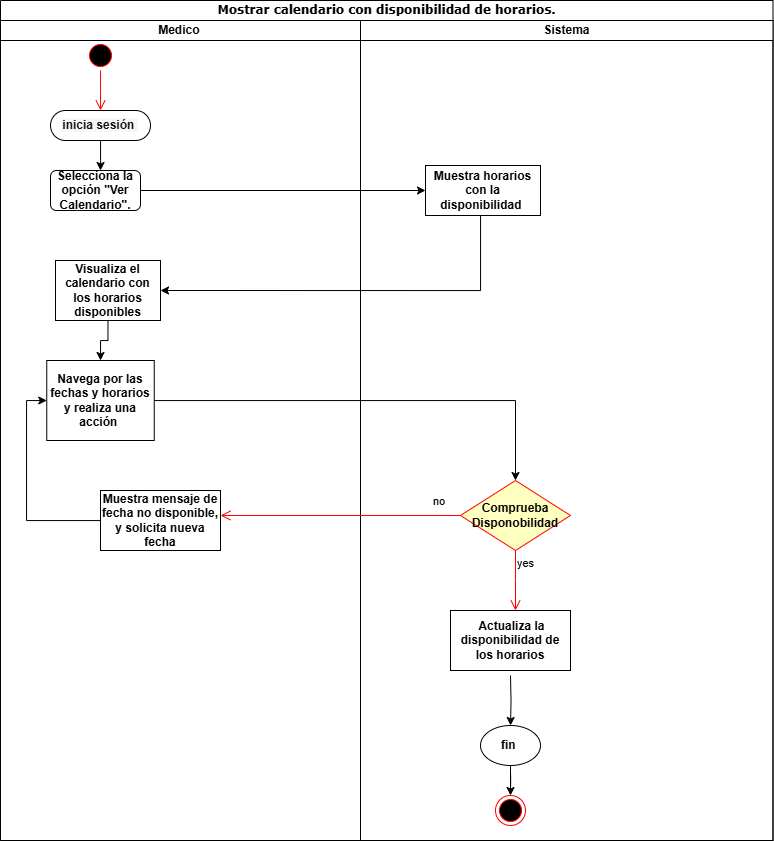

The diagram above was exported from draw.io. Its source (the exported page's mxGraphModel, read from the mxfile embedded in the PNG):
<mxGraphModel dx="613" dy="671" grid="1" gridSize="10" guides="1" tooltips="1" connect="1" arrows="1" fold="1" page="1" pageScale="1" pageWidth="850" pageHeight="1100" background="none" math="0" shadow="0">
  <root>
    <mxCell id="8k4QjiAohgPjP4lrpjnH-0" />
    <mxCell id="8k4QjiAohgPjP4lrpjnH-1" parent="8k4QjiAohgPjP4lrpjnH-0" />
    <mxCell id="8k4QjiAohgPjP4lrpjnH-2" value="Mostrar calendario con disponibilidad de horarios." style="swimlane;html=1;childLayout=stackLayout;startSize=20;rounded=0;shadow=0;comic=0;labelBackgroundColor=none;strokeWidth=1;fontFamily=Verdana;fontSize=12;align=center;" parent="8k4QjiAohgPjP4lrpjnH-1" vertex="1">
      <mxGeometry x="120" y="50" width="772.5" height="840" as="geometry" />
    </mxCell>
    <mxCell id="8k4QjiAohgPjP4lrpjnH-15" style="edgeStyle=orthogonalEdgeStyle;rounded=0;orthogonalLoop=1;jettySize=auto;html=1;" parent="8k4QjiAohgPjP4lrpjnH-2" source="8k4QjiAohgPjP4lrpjnH-8" target="8k4QjiAohgPjP4lrpjnH-19" edge="1">
      <mxGeometry relative="1" as="geometry" />
    </mxCell>
    <mxCell id="Ijf4kY-Sd_MDi-tenJ1V-0" style="edgeStyle=orthogonalEdgeStyle;rounded=0;orthogonalLoop=1;jettySize=auto;html=1;entryX=1;entryY=0.5;entryDx=0;entryDy=0;" parent="8k4QjiAohgPjP4lrpjnH-2" source="8k4QjiAohgPjP4lrpjnH-19" target="8k4QjiAohgPjP4lrpjnH-14" edge="1">
      <mxGeometry relative="1" as="geometry">
        <Array as="points">
          <mxPoint x="480" y="290" />
        </Array>
      </mxGeometry>
    </mxCell>
    <mxCell id="8k4QjiAohgPjP4lrpjnH-3" value="Medico&amp;nbsp;" style="swimlane;html=1;startSize=20;" parent="8k4QjiAohgPjP4lrpjnH-2" vertex="1">
      <mxGeometry y="20" width="360" height="820" as="geometry" />
    </mxCell>
    <mxCell id="8k4QjiAohgPjP4lrpjnH-5" style="edgeStyle=orthogonalEdgeStyle;rounded=0;orthogonalLoop=1;jettySize=auto;html=1;" parent="8k4QjiAohgPjP4lrpjnH-3" source="8k4QjiAohgPjP4lrpjnH-6" edge="1">
      <mxGeometry relative="1" as="geometry">
        <mxPoint x="100" y="150" as="targetPoint" />
      </mxGeometry>
    </mxCell>
    <mxCell id="8k4QjiAohgPjP4lrpjnH-6" value="&lt;div style=&quot;text-align: start;&quot;&gt;&lt;font face=&quot;Helvetica&quot; style=&quot;font-size: 12px;&quot; color=&quot;#111111&quot;&gt;&lt;span style=&quot;white-space-collapse: preserve; background-color: rgb(247, 247, 247);&quot;&gt;&lt;b&gt;inicia sesión &lt;/b&gt;&lt;/span&gt;&lt;/font&gt;&lt;/div&gt;" style="rounded=1;whiteSpace=wrap;html=1;shadow=0;comic=0;labelBackgroundColor=none;strokeWidth=1;fontFamily=Verdana;fontSize=12;align=center;arcSize=50;" parent="8k4QjiAohgPjP4lrpjnH-3" vertex="1">
      <mxGeometry x="50" y="90" width="100" height="30" as="geometry" />
    </mxCell>
    <mxCell id="8k4QjiAohgPjP4lrpjnH-8" value="&lt;b&gt;Selecciona la opción &quot;Ver Calendario&quot;.&lt;/b&gt;" style="rounded=1;whiteSpace=wrap;html=1;" parent="8k4QjiAohgPjP4lrpjnH-3" vertex="1">
      <mxGeometry x="50" y="150" width="90" height="40" as="geometry" />
    </mxCell>
    <mxCell id="8k4QjiAohgPjP4lrpjnH-10" value="&lt;b&gt;&lt;font face=&quot;Helvetica&quot;&gt;Navega por las fechas y horarios y realiza una acción&amp;nbsp;&lt;/font&gt;&lt;/b&gt;" style="whiteSpace=wrap;html=1;fontFamily=Verdana;rounded=0;shadow=0;comic=0;labelBackgroundColor=none;strokeWidth=1;arcSize=50;" parent="8k4QjiAohgPjP4lrpjnH-3" vertex="1">
      <mxGeometry x="46.25" y="340" width="107.5" height="80" as="geometry" />
    </mxCell>
    <mxCell id="YoZmoo28CnRp73RJvyHO-8" style="edgeStyle=orthogonalEdgeStyle;rounded=0;orthogonalLoop=1;jettySize=auto;html=1;entryX=0.5;entryY=0;entryDx=0;entryDy=0;" edge="1" parent="8k4QjiAohgPjP4lrpjnH-3" source="8k4QjiAohgPjP4lrpjnH-14" target="8k4QjiAohgPjP4lrpjnH-10">
      <mxGeometry relative="1" as="geometry" />
    </mxCell>
    <mxCell id="8k4QjiAohgPjP4lrpjnH-14" value="&lt;b&gt;&lt;font face=&quot;Helvetica&quot;&gt;Visualiza el calendario con los horarios disponibles&lt;/font&gt;&lt;/b&gt;" style="whiteSpace=wrap;html=1;fontFamily=Verdana;rounded=0;shadow=0;comic=0;labelBackgroundColor=none;strokeWidth=1;arcSize=50;" parent="8k4QjiAohgPjP4lrpjnH-3" vertex="1">
      <mxGeometry x="55" y="240" width="105" height="60" as="geometry" />
    </mxCell>
    <mxCell id="YoZmoo28CnRp73RJvyHO-0" value="" style="ellipse;html=1;shape=startState;fillColor=#000000;strokeColor=#ff0000;" vertex="1" parent="8k4QjiAohgPjP4lrpjnH-3">
      <mxGeometry x="85" y="20" width="30" height="30" as="geometry" />
    </mxCell>
    <mxCell id="YoZmoo28CnRp73RJvyHO-1" value="" style="edgeStyle=orthogonalEdgeStyle;html=1;verticalAlign=bottom;endArrow=open;endSize=8;strokeColor=#ff0000;rounded=0;" edge="1" source="YoZmoo28CnRp73RJvyHO-0" parent="8k4QjiAohgPjP4lrpjnH-3">
      <mxGeometry relative="1" as="geometry">
        <mxPoint x="100" y="90" as="targetPoint" />
      </mxGeometry>
    </mxCell>
    <mxCell id="YoZmoo28CnRp73RJvyHO-9" style="edgeStyle=orthogonalEdgeStyle;rounded=0;orthogonalLoop=1;jettySize=auto;html=1;entryX=0;entryY=0.5;entryDx=0;entryDy=0;" edge="1" parent="8k4QjiAohgPjP4lrpjnH-3" source="YoZmoo28CnRp73RJvyHO-5" target="8k4QjiAohgPjP4lrpjnH-10">
      <mxGeometry relative="1" as="geometry">
        <Array as="points">
          <mxPoint x="26" y="500" />
          <mxPoint x="26" y="380" />
        </Array>
      </mxGeometry>
    </mxCell>
    <mxCell id="YoZmoo28CnRp73RJvyHO-5" value="&lt;b&gt;Muestra mensaje de fecha no disponible, y solicita nueva fecha&lt;/b&gt;" style="html=1;whiteSpace=wrap;" vertex="1" parent="8k4QjiAohgPjP4lrpjnH-3">
      <mxGeometry x="100" y="470" width="120" height="60" as="geometry" />
    </mxCell>
    <mxCell id="8k4QjiAohgPjP4lrpjnH-18" value="Sistema" style="swimlane;html=1;startSize=20;" parent="8k4QjiAohgPjP4lrpjnH-2" vertex="1">
      <mxGeometry x="360" y="20" width="412.5" height="820" as="geometry" />
    </mxCell>
    <mxCell id="8k4QjiAohgPjP4lrpjnH-19" value="&lt;b&gt;&lt;font face=&quot;Helvetica&quot;&gt;Muestra horarios con la disponibilidad&amp;nbsp;&lt;/font&gt;&lt;/b&gt;" style="rounded=0;whiteSpace=wrap;html=1;shadow=0;comic=0;labelBackgroundColor=none;strokeWidth=1;fontFamily=Verdana;fontSize=12;align=center;arcSize=50;" parent="8k4QjiAohgPjP4lrpjnH-18" vertex="1">
      <mxGeometry x="65" y="145" width="115" height="50" as="geometry" />
    </mxCell>
    <mxCell id="8k4QjiAohgPjP4lrpjnH-21" value="&lt;b&gt;&lt;font face=&quot;Helvetica&quot;&gt;&amp;nbsp;Actualiza la disponibilidad de los horarios&lt;/font&gt;&lt;/b&gt;" style="whiteSpace=wrap;html=1;fontFamily=Verdana;rounded=0;shadow=0;comic=0;labelBackgroundColor=none;strokeWidth=1;arcSize=50;" parent="8k4QjiAohgPjP4lrpjnH-18" vertex="1">
      <mxGeometry x="90" y="590" width="120" height="60" as="geometry" />
    </mxCell>
    <mxCell id="8k4QjiAohgPjP4lrpjnH-26" style="edgeStyle=orthogonalEdgeStyle;rounded=0;orthogonalLoop=1;jettySize=auto;html=1;entryX=0.5;entryY=0;entryDx=0;entryDy=0;" parent="8k4QjiAohgPjP4lrpjnH-18" target="8k4QjiAohgPjP4lrpjnH-29" edge="1">
      <mxGeometry relative="1" as="geometry">
        <mxPoint x="150" y="655" as="sourcePoint" />
      </mxGeometry>
    </mxCell>
    <mxCell id="8k4QjiAohgPjP4lrpjnH-28" style="edgeStyle=orthogonalEdgeStyle;rounded=0;orthogonalLoop=1;jettySize=auto;html=1;entryX=0.5;entryY=0;entryDx=0;entryDy=0;" parent="8k4QjiAohgPjP4lrpjnH-18" source="8k4QjiAohgPjP4lrpjnH-29" target="8k4QjiAohgPjP4lrpjnH-30" edge="1">
      <mxGeometry relative="1" as="geometry" />
    </mxCell>
    <mxCell id="8k4QjiAohgPjP4lrpjnH-29" value="&lt;b&gt;fin&amp;nbsp;&lt;/b&gt;" style="ellipse;whiteSpace=wrap;html=1;rounded=1;" parent="8k4QjiAohgPjP4lrpjnH-18" vertex="1">
      <mxGeometry x="120" y="705" width="60" height="40" as="geometry" />
    </mxCell>
    <mxCell id="8k4QjiAohgPjP4lrpjnH-30" value="" style="ellipse;html=1;shape=endState;fillColor=#000000;strokeColor=#ff0000;" parent="8k4QjiAohgPjP4lrpjnH-18" vertex="1">
      <mxGeometry x="135" y="775" width="30" height="30" as="geometry" />
    </mxCell>
    <mxCell id="YoZmoo28CnRp73RJvyHO-2" value="&lt;b&gt;Comprueba Disponobilidad&lt;/b&gt;" style="rhombus;whiteSpace=wrap;html=1;fontColor=#000000;fillColor=#ffffc0;strokeColor=#ff0000;" vertex="1" parent="8k4QjiAohgPjP4lrpjnH-18">
      <mxGeometry x="100" y="460" width="110" height="70" as="geometry" />
    </mxCell>
    <mxCell id="YoZmoo28CnRp73RJvyHO-3" value="no" style="edgeStyle=orthogonalEdgeStyle;html=1;align=left;verticalAlign=bottom;endArrow=open;endSize=8;strokeColor=#ff0000;rounded=0;" edge="1" source="YoZmoo28CnRp73RJvyHO-2" parent="8k4QjiAohgPjP4lrpjnH-18">
      <mxGeometry x="-0.7505" y="-5" relative="1" as="geometry">
        <mxPoint x="-140" y="495" as="targetPoint" />
        <mxPoint as="offset" />
      </mxGeometry>
    </mxCell>
    <mxCell id="YoZmoo28CnRp73RJvyHO-4" value="yes" style="edgeStyle=orthogonalEdgeStyle;html=1;align=left;verticalAlign=top;endArrow=open;endSize=8;strokeColor=#ff0000;rounded=0;" edge="1" source="YoZmoo28CnRp73RJvyHO-2" parent="8k4QjiAohgPjP4lrpjnH-18">
      <mxGeometry x="-1" relative="1" as="geometry">
        <mxPoint x="155" y="590" as="targetPoint" />
      </mxGeometry>
    </mxCell>
    <mxCell id="YoZmoo28CnRp73RJvyHO-7" style="edgeStyle=orthogonalEdgeStyle;rounded=0;orthogonalLoop=1;jettySize=auto;html=1;entryX=0.5;entryY=0;entryDx=0;entryDy=0;" edge="1" parent="8k4QjiAohgPjP4lrpjnH-2" source="8k4QjiAohgPjP4lrpjnH-10" target="YoZmoo28CnRp73RJvyHO-2">
      <mxGeometry relative="1" as="geometry" />
    </mxCell>
  </root>
</mxGraphModel>